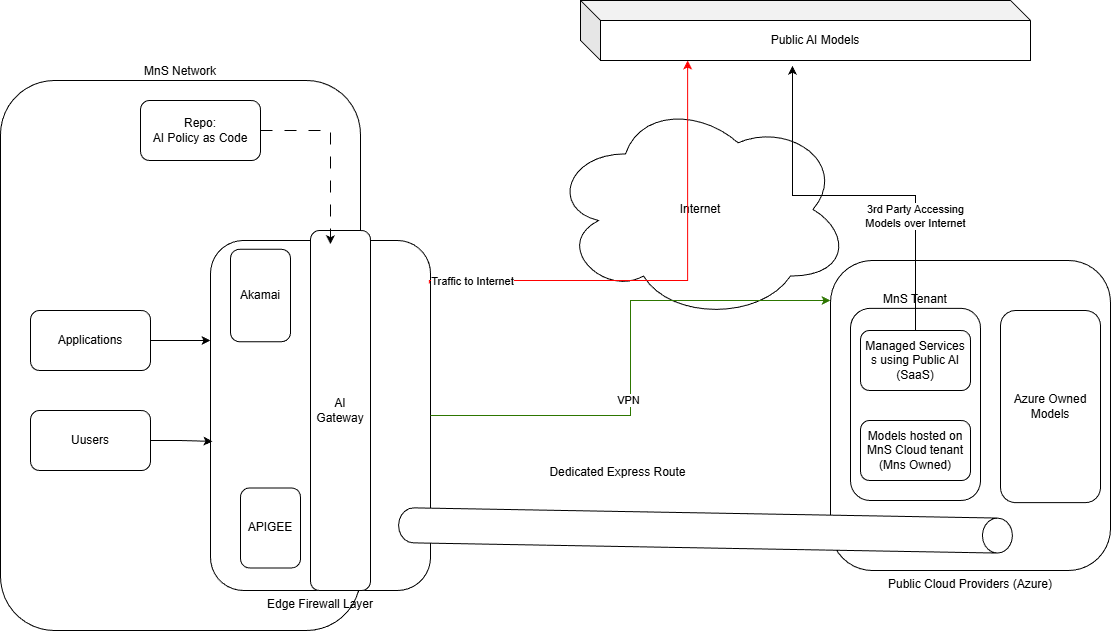

The diagram above was exported from draw.io. Its source (the exported page's mxGraphModel, read from the mxfile embedded in the PNG):
<mxGraphModel dx="2276" dy="743" grid="1" gridSize="10" guides="1" tooltips="1" connect="1" arrows="1" fold="1" page="1" pageScale="1" pageWidth="850" pageHeight="1100" math="0" shadow="0">
  <root>
    <mxCell id="0" />
    <mxCell id="1" parent="0" />
    <mxCell id="HuPUwgs_yQDAmmaGibg_-1" parent="1" style="rounded=1;whiteSpace=wrap;html=1;labelPosition=center;verticalLabelPosition=top;align=center;verticalAlign=bottom;" value="MnS Network" vertex="1">
      <mxGeometry height="550" width="360" x="-20" y="100" as="geometry" />
    </mxCell>
    <mxCell id="qkvOCeM8BzjxCRWIMqgI-2" parent="1" style="rounded=1;whiteSpace=wrap;html=1;labelPosition=center;verticalLabelPosition=bottom;align=center;verticalAlign=top;" value="Public Cloud Providers (Azure)" vertex="1">
      <mxGeometry height="310" width="280" x="810" y="280" as="geometry" />
    </mxCell>
    <mxCell id="qkvOCeM8BzjxCRWIMqgI-3" parent="1" style="rounded=1;whiteSpace=wrap;html=1;labelPosition=center;verticalLabelPosition=bottom;align=center;verticalAlign=top;" value="Edge Firewall Layer" vertex="1">
      <mxGeometry height="350" width="220" x="190" y="260" as="geometry" />
    </mxCell>
    <mxCell id="qkvOCeM8BzjxCRWIMqgI-4" parent="1" style="ellipse;shape=cloud;whiteSpace=wrap;html=1;" value="Internet" vertex="1">
      <mxGeometry height="222.16" width="300" x="530" y="117.84" as="geometry" />
    </mxCell>
    <mxCell id="qkvOCeM8BzjxCRWIMqgI-5" edge="1" parent="1" source="qkvOCeM8BzjxCRWIMqgI-3" style="edgeStyle=orthogonalEdgeStyle;rounded=0;orthogonalLoop=1;jettySize=auto;html=1;entryX=0.238;entryY=1;entryDx=0;entryDy=0;entryPerimeter=0;fillColor=#a20025;strokeColor=#FF0000;exitX=0.995;exitY=0.123;exitDx=0;exitDy=0;exitPerimeter=0;" target="qkvOCeM8BzjxCRWIMqgI-18">
      <mxGeometry relative="1" as="geometry">
        <Array as="points">
          <mxPoint x="409" y="300" />
          <mxPoint x="667" y="300" />
        </Array>
        <mxPoint x="425" y="300" as="sourcePoint" />
        <mxPoint x="874.04" y="76" as="targetPoint" />
      </mxGeometry>
    </mxCell>
    <mxCell id="qkvOCeM8BzjxCRWIMqgI-11" connectable="0" parent="qkvOCeM8BzjxCRWIMqgI-5" style="edgeLabel;html=1;align=center;verticalAlign=middle;resizable=0;points=[];" value="Traffic to Internet" vertex="1">
      <mxGeometry relative="1" x="-0.2769" y="3" as="geometry">
        <mxPoint x="-128" y="3" as="offset" />
      </mxGeometry>
    </mxCell>
    <mxCell id="qkvOCeM8BzjxCRWIMqgI-7" parent="1" style="text;html=1;whiteSpace=wrap;strokeColor=none;fillColor=none;align=center;verticalAlign=middle;rounded=0;" value="Dedicated Express Route" vertex="1">
      <mxGeometry height="30" width="155" x="520" y="477.46" as="geometry" />
    </mxCell>
    <mxCell id="qkvOCeM8BzjxCRWIMqgI-8" edge="1" parent="1" source="qkvOCeM8BzjxCRWIMqgI-3" style="edgeStyle=orthogonalEdgeStyle;rounded=0;orthogonalLoop=1;jettySize=auto;html=1;fontColor=#330000;fillColor=#60a917;strokeColor=#2D7600;">
      <mxGeometry relative="1" as="geometry">
        <Array as="points">
          <mxPoint x="610" y="435" />
          <mxPoint x="610" y="320" />
          <mxPoint x="810" y="320" />
        </Array>
        <mxPoint x="810" y="320" as="targetPoint" />
      </mxGeometry>
    </mxCell>
    <mxCell id="qkvOCeM8BzjxCRWIMqgI-9" connectable="0" parent="qkvOCeM8BzjxCRWIMqgI-8" style="edgeLabel;html=1;align=center;verticalAlign=middle;resizable=0;points=[];" value="VPN" vertex="1">
      <mxGeometry relative="1" x="-0.1594" y="1" as="geometry">
        <mxPoint x="-2" as="offset" />
      </mxGeometry>
    </mxCell>
    <mxCell id="qkvOCeM8BzjxCRWIMqgI-12" parent="1" style="rounded=1;whiteSpace=wrap;html=1;" value="Akamai" vertex="1">
      <mxGeometry height="92.46" width="60" x="210" y="268.77" as="geometry" />
    </mxCell>
    <mxCell id="qkvOCeM8BzjxCRWIMqgI-13" parent="1" style="rounded=1;whiteSpace=wrap;html=1;direction=south;" value="APIGEE" vertex="1">
      <mxGeometry height="80" width="60" x="220" y="507.46" as="geometry" />
    </mxCell>
    <mxCell id="qkvOCeM8BzjxCRWIMqgI-16" parent="1" style="rounded=1;whiteSpace=wrap;html=1;" value="AI Gateway" vertex="1">
      <mxGeometry height="360" width="60" x="290" y="250" as="geometry" />
    </mxCell>
    <mxCell id="qkvOCeM8BzjxCRWIMqgI-18" parent="1" style="shape=cube;whiteSpace=wrap;html=1;boundedLbl=1;backgroundOutline=1;darkOpacity=0.05;darkOpacity2=0.1;" value="Public AI Models" vertex="1">
      <mxGeometry height="60" width="450" x="560" y="20" as="geometry" />
    </mxCell>
    <mxCell id="qkvOCeM8BzjxCRWIMqgI-19" parent="1" style="rounded=1;whiteSpace=wrap;html=1;" value="Repo:&lt;div&gt;AI Policy as Code&lt;/div&gt;" vertex="1">
      <mxGeometry height="60" width="120" x="120" y="120" as="geometry" />
    </mxCell>
    <mxCell id="qkvOCeM8BzjxCRWIMqgI-20" edge="1" parent="1" source="qkvOCeM8BzjxCRWIMqgI-19" style="edgeStyle=orthogonalEdgeStyle;rounded=0;orthogonalLoop=1;jettySize=auto;html=1;entryX=0.333;entryY=0.038;entryDx=0;entryDy=0;entryPerimeter=0;dashed=1;dashPattern=12 12;" target="qkvOCeM8BzjxCRWIMqgI-16">
      <mxGeometry relative="1" as="geometry" />
    </mxCell>
    <mxCell id="qkvOCeM8BzjxCRWIMqgI-26" edge="1" parent="1" source="qkvOCeM8BzjxCRWIMqgI-24" style="edgeStyle=orthogonalEdgeStyle;rounded=0;orthogonalLoop=1;jettySize=auto;html=1;">
      <mxGeometry relative="1" as="geometry">
        <Array as="points">
          <mxPoint x="190" y="360" />
        </Array>
        <mxPoint x="190" y="360" as="targetPoint" />
      </mxGeometry>
    </mxCell>
    <mxCell id="qkvOCeM8BzjxCRWIMqgI-24" parent="1" style="rounded=1;whiteSpace=wrap;html=1;" value="Applications" vertex="1">
      <mxGeometry height="60" width="120" x="10" y="330" as="geometry" />
    </mxCell>
    <mxCell id="qkvOCeM8BzjxCRWIMqgI-25" parent="1" style="rounded=1;whiteSpace=wrap;html=1;" value="Uusers" vertex="1">
      <mxGeometry height="60" width="120" x="10" y="430" as="geometry" />
    </mxCell>
    <mxCell id="qkvOCeM8BzjxCRWIMqgI-27" edge="1" parent="1" source="qkvOCeM8BzjxCRWIMqgI-25" style="edgeStyle=orthogonalEdgeStyle;rounded=0;orthogonalLoop=1;jettySize=auto;html=1;entryX=0.009;entryY=0.574;entryDx=0;entryDy=0;entryPerimeter=0;" target="qkvOCeM8BzjxCRWIMqgI-3">
      <mxGeometry relative="1" as="geometry" />
    </mxCell>
    <mxCell id="qkvOCeM8BzjxCRWIMqgI-30" parent="1" style="shape=cylinder3;whiteSpace=wrap;html=1;boundedLbl=1;backgroundOutline=1;size=15;rotation=91;" value="" vertex="1">
      <mxGeometry height="613.93" width="35" x="667.5" y="243" as="geometry" />
    </mxCell>
    <mxCell id="qkvOCeM8BzjxCRWIMqgI-38" parent="1" style="rounded=1;whiteSpace=wrap;html=1;labelPosition=center;verticalLabelPosition=top;align=center;verticalAlign=bottom;" value="MnS Tenant" vertex="1">
      <mxGeometry height="192.16" width="130" x="830" y="327.84" as="geometry" />
    </mxCell>
    <mxCell id="qkvOCeM8BzjxCRWIMqgI-10" parent="1" style="rounded=1;whiteSpace=wrap;html=1;" value="Managed Services s using Public AI&lt;div&gt;(SaaS)&lt;/div&gt;" vertex="1">
      <mxGeometry height="60" width="110" x="840" y="350" as="geometry" />
    </mxCell>
    <mxCell id="qkvOCeM8BzjxCRWIMqgI-6" parent="1" style="rounded=1;whiteSpace=wrap;html=1;" value="Models hosted on MnS Cloud tenant&lt;div&gt;(Mns Owned)&lt;/div&gt;" vertex="1">
      <mxGeometry height="60" width="110" x="840" y="440" as="geometry" />
    </mxCell>
    <mxCell id="qkvOCeM8BzjxCRWIMqgI-39" parent="1" style="rounded=1;whiteSpace=wrap;html=1;" value="Azure Owned Models" vertex="1">
      <mxGeometry height="192.16" width="100" x="980" y="330" as="geometry" />
    </mxCell>
    <mxCell id="qkvOCeM8BzjxCRWIMqgI-29" edge="1" parent="1" source="qkvOCeM8BzjxCRWIMqgI-10" style="edgeStyle=orthogonalEdgeStyle;rounded=0;orthogonalLoop=1;jettySize=auto;html=1;entryX=0.471;entryY=1.088;entryDx=0;entryDy=0;entryPerimeter=0;exitX=0.5;exitY=0;exitDx=0;exitDy=0;" target="qkvOCeM8BzjxCRWIMqgI-18" value="">
      <mxGeometry relative="1" as="geometry">
        <mxPoint x="890" y="350" as="sourcePoint" />
        <mxPoint x="860" y="270" as="targetPoint" />
      </mxGeometry>
    </mxCell>
    <mxCell id="qkvOCeM8BzjxCRWIMqgI-40" connectable="0" parent="qkvOCeM8BzjxCRWIMqgI-29" style="edgeLabel;html=1;align=center;verticalAlign=middle;resizable=0;points=[];" value="3rd Party Accessing&lt;div&gt;Models over Internet&lt;/div&gt;" vertex="1">
      <mxGeometry relative="1" x="-0.4078" y="1" as="geometry">
        <mxPoint as="offset" />
      </mxGeometry>
    </mxCell>
  </root>
</mxGraphModel>